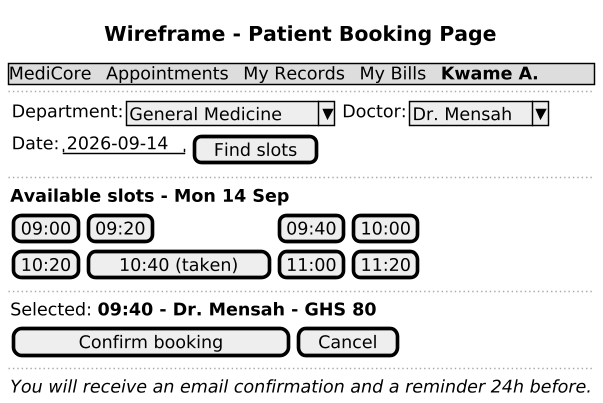

The diagram above was rendered by PlantUML. Its source (embedded in the PNG):
@startuml wire_booking
skinparam dpi 140
title Wireframe - Patient Booking Page
salt
{
  {* MediCore | Appointments | My Records | My Bills | <b>Kwame A.</b> }
  ..
  {
    { Department: | ^General Medicine^ } | { Doctor: | ^Dr. Mensah^ }
    { Date: | "2026-09-14" | [Find slots] }
  }
  ..
  { <b>Available slots - Mon 14 Sep</b> }
  {
    [09:00] | [09:20] | [09:40] | [10:00]
    [10:20] | [ 10:40 (taken) ] | [11:00] | [11:20]
  }
  ..
  { Selected: <b>09:40 - Dr. Mensah - GHS 80</b> }
  { [    Confirm booking    ] | [ Cancel ] }
  ..
  { <i>You will receive an email confirmation and a reminder 24h before.</i> }
}
@enduml